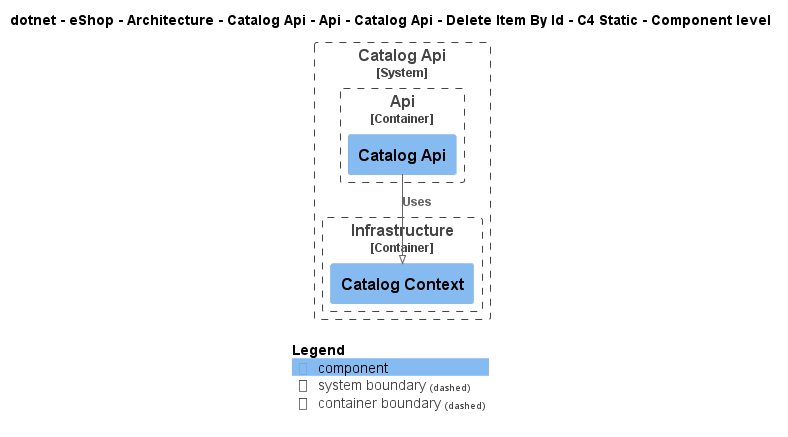

The diagram above was rendered by PlantUML. Its source (embedded in the PNG):
@startuml
!pragma layout smetana
!include ..\..\..\..\..\..\..\..\..\..\..\.c4s\C4_Component.puml

AddElementTag("c4interflow:lifecycle:new", $bgColor=green, $fontColor=#ffffff, $borderColor=green, $shadowing="False")
AddElementTag("c4interflow:lifecycle:changed", $bgColor=orange, $fontColor=#ffffff, $borderColor=orange, $shadowing="False")
AddElementTag("c4interflow:lifecycle:removed", $bgColor=red, $fontColor=#ffffff, $borderColor=red, $shadowing="False")

AddRelTag("c4interflow:lifecycle:new", $textColor=green, $lineColor=green)
AddRelTag("c4interflow:lifecycle:changed", $textColor=orange, $lineColor=orange)
AddRelTag("c4interflow:lifecycle:removed", $textColor=red, $lineColor=red)

SHOW_PERSON_PORTRAIT()
LAYOUT_TOP_DOWN()

skinparam linetype polyline

title dotnet - eShop - Architecture - Catalog Api - Api - Catalog Api - Delete Item By Id - C4 Static - Component level


System_Boundary(dotnet.eShop.Architecture.SoftwareSystems.CatalogApi, "Catalog Api") {
    
Container_Boundary(dotnet.eShop.Architecture.SoftwareSystems.CatalogApi.Containers.Api, "Api") {
    Component(dotnet.eShop.Architecture.SoftwareSystems.CatalogApi.Containers.Api.Components.CatalogApi, "Catalog Api", "", "")
}
    
Container_Boundary(dotnet.eShop.Architecture.SoftwareSystems.CatalogApi.Containers.Infrastructure, "Infrastructure") {
    Component(dotnet.eShop.Architecture.SoftwareSystems.CatalogApi.Containers.Infrastructure.Components.CatalogContext, "Catalog Context", "", "")
}
}

Rel(dotnet.eShop.Architecture.SoftwareSystems.CatalogApi.Containers.Api.Components.CatalogApi, dotnet.eShop.Architecture.SoftwareSystems.CatalogApi.Containers.Infrastructure.Components.CatalogContext, "Uses")


SHOW_LEGEND()
@enduml